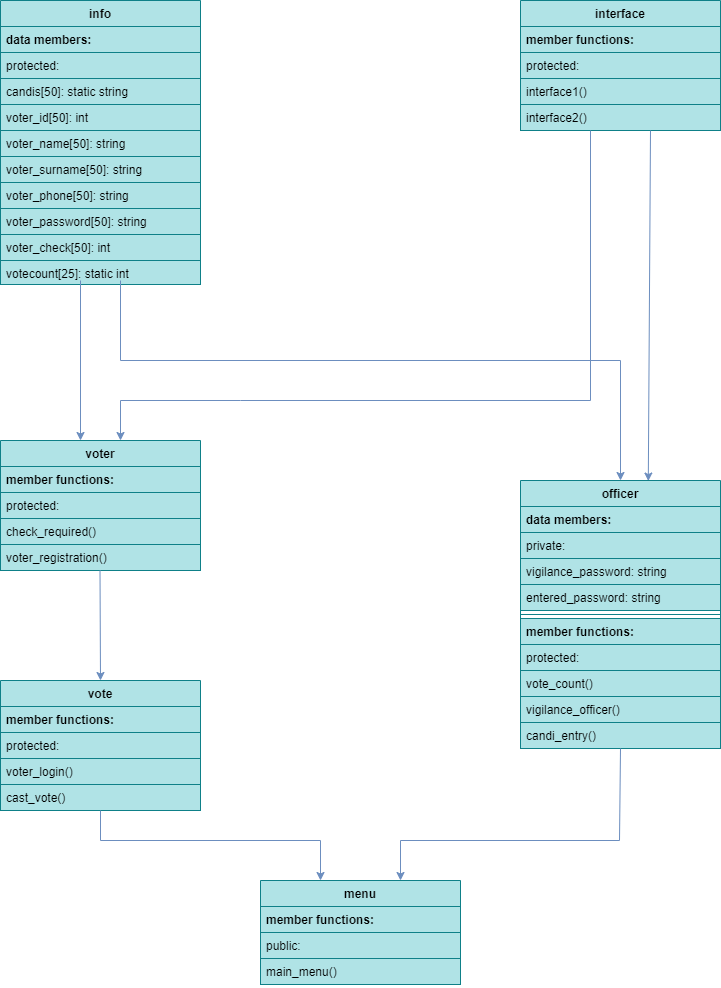

The diagram above was exported from draw.io. Its source (the exported page's mxGraphModel, read from the mxfile embedded in the PNG):
<mxGraphModel dx="1209" dy="634" grid="1" gridSize="10" guides="0" tooltips="1" connect="1" arrows="1" fold="1" page="1" pageScale="1" pageWidth="900" pageHeight="1600" math="0" shadow="0">
  <root>
    <mxCell id="WIyWlLk6GJQsqaUBKTNV-0" />
    <mxCell id="WIyWlLk6GJQsqaUBKTNV-1" parent="WIyWlLk6GJQsqaUBKTNV-0" />
    <mxCell id="sB7rIESc-x4gY1ZH6xK_-2" value="info" style="swimlane;fontStyle=1;childLayout=stackLayout;horizontal=1;startSize=26;horizontalStack=0;resizeParent=1;resizeParentMax=0;resizeLast=0;collapsible=1;marginBottom=0;fillColor=#b0e3e6;strokeColor=#0e8088;" parent="WIyWlLk6GJQsqaUBKTNV-1" vertex="1">
      <mxGeometry x="80" y="40" width="200" height="284" as="geometry">
        <mxRectangle x="80" y="50" width="90" height="26" as="alternateBounds" />
      </mxGeometry>
    </mxCell>
    <mxCell id="sB7rIESc-x4gY1ZH6xK_-3" value="data members:" style="text;align=left;verticalAlign=top;spacingLeft=4;spacingRight=4;overflow=hidden;rotatable=0;points=[[0,0.5],[1,0.5]];portConstraint=eastwest;fontStyle=1;fillColor=#b0e3e6;strokeColor=#0e8088;" parent="sB7rIESc-x4gY1ZH6xK_-2" vertex="1">
      <mxGeometry y="26" width="200" height="26" as="geometry" />
    </mxCell>
    <mxCell id="sB7rIESc-x4gY1ZH6xK_-7" value="protected:" style="text;align=left;verticalAlign=top;spacingLeft=4;spacingRight=4;overflow=hidden;rotatable=0;points=[[0,0.5],[1,0.5]];portConstraint=eastwest;fillColor=#b0e3e6;strokeColor=#0e8088;" parent="sB7rIESc-x4gY1ZH6xK_-2" vertex="1">
      <mxGeometry y="52" width="200" height="26" as="geometry" />
    </mxCell>
    <mxCell id="sB7rIESc-x4gY1ZH6xK_-4" value="candis[50]: static string" style="text;align=left;verticalAlign=top;spacingLeft=4;spacingRight=4;overflow=hidden;rotatable=0;points=[[0,0.5],[1,0.5]];portConstraint=eastwest;fillColor=#b0e3e6;strokeColor=#0e8088;" parent="sB7rIESc-x4gY1ZH6xK_-2" vertex="1">
      <mxGeometry y="78" width="200" height="26" as="geometry" />
    </mxCell>
    <mxCell id="sB7rIESc-x4gY1ZH6xK_-8" value="voter_id[50]: int" style="text;align=left;verticalAlign=top;spacingLeft=4;spacingRight=4;overflow=hidden;rotatable=0;points=[[0,0.5],[1,0.5]];portConstraint=eastwest;fillColor=#b0e3e6;strokeColor=#0e8088;" parent="sB7rIESc-x4gY1ZH6xK_-2" vertex="1">
      <mxGeometry y="104" width="200" height="26" as="geometry" />
    </mxCell>
    <mxCell id="sB7rIESc-x4gY1ZH6xK_-11" value="voter_name[50]: string" style="text;align=left;verticalAlign=top;spacingLeft=4;spacingRight=4;overflow=hidden;rotatable=0;points=[[0,0.5],[1,0.5]];portConstraint=eastwest;fillColor=#b0e3e6;strokeColor=#0e8088;" parent="sB7rIESc-x4gY1ZH6xK_-2" vertex="1">
      <mxGeometry y="130" width="200" height="26" as="geometry" />
    </mxCell>
    <mxCell id="sB7rIESc-x4gY1ZH6xK_-12" value="voter_surname[50]: string" style="text;align=left;verticalAlign=top;spacingLeft=4;spacingRight=4;overflow=hidden;rotatable=0;points=[[0,0.5],[1,0.5]];portConstraint=eastwest;fillColor=#b0e3e6;strokeColor=#0e8088;" parent="sB7rIESc-x4gY1ZH6xK_-2" vertex="1">
      <mxGeometry y="156" width="200" height="26" as="geometry" />
    </mxCell>
    <mxCell id="sB7rIESc-x4gY1ZH6xK_-13" value="voter_phone[50]: string" style="text;align=left;verticalAlign=top;spacingLeft=4;spacingRight=4;overflow=hidden;rotatable=0;points=[[0,0.5],[1,0.5]];portConstraint=eastwest;fillColor=#b0e3e6;strokeColor=#0e8088;" parent="sB7rIESc-x4gY1ZH6xK_-2" vertex="1">
      <mxGeometry y="182" width="200" height="26" as="geometry" />
    </mxCell>
    <mxCell id="sB7rIESc-x4gY1ZH6xK_-14" value="voter_password[50]: string" style="text;align=left;verticalAlign=top;spacingLeft=4;spacingRight=4;overflow=hidden;rotatable=0;points=[[0,0.5],[1,0.5]];portConstraint=eastwest;fillColor=#b0e3e6;strokeColor=#0e8088;" parent="sB7rIESc-x4gY1ZH6xK_-2" vertex="1">
      <mxGeometry y="208" width="200" height="26" as="geometry" />
    </mxCell>
    <mxCell id="sB7rIESc-x4gY1ZH6xK_-16" value="voter_check[50]: int" style="text;align=left;verticalAlign=top;spacingLeft=4;spacingRight=4;overflow=hidden;rotatable=0;points=[[0,0.5],[1,0.5]];portConstraint=eastwest;fillColor=#b0e3e6;strokeColor=#0e8088;" parent="sB7rIESc-x4gY1ZH6xK_-2" vertex="1">
      <mxGeometry y="234" width="200" height="26" as="geometry" />
    </mxCell>
    <mxCell id="sB7rIESc-x4gY1ZH6xK_-15" value="votecount[25]: static int" style="text;align=left;verticalAlign=top;spacingLeft=4;spacingRight=4;overflow=hidden;rotatable=0;points=[[0,0.5],[1,0.5]];portConstraint=eastwest;fillColor=#b0e3e6;strokeColor=#0e8088;" parent="sB7rIESc-x4gY1ZH6xK_-2" vertex="1">
      <mxGeometry y="260" width="200" height="24" as="geometry" />
    </mxCell>
    <mxCell id="sB7rIESc-x4gY1ZH6xK_-19" value="" style="endArrow=classic;html=1;rounded=0;fillColor=#dae8fc;strokeColor=#6c8ebf;" parent="WIyWlLk6GJQsqaUBKTNV-1" edge="1">
      <mxGeometry relative="1" as="geometry">
        <mxPoint x="160" y="320" as="sourcePoint" />
        <mxPoint x="160" y="480" as="targetPoint" />
      </mxGeometry>
    </mxCell>
    <mxCell id="sB7rIESc-x4gY1ZH6xK_-20" value="protected" style="edgeLabel;resizable=0;html=1;align=center;verticalAlign=middle;labelBackgroundColor=none;fontColor=#FFFFFF;" parent="sB7rIESc-x4gY1ZH6xK_-19" connectable="0" vertex="1">
      <mxGeometry relative="1" as="geometry">
        <mxPoint x="-30" as="offset" />
      </mxGeometry>
    </mxCell>
    <mxCell id="sB7rIESc-x4gY1ZH6xK_-21" value="interface" style="swimlane;fontStyle=1;childLayout=stackLayout;horizontal=1;startSize=26;fillColor=#b0e3e6;horizontalStack=0;resizeParent=1;resizeParentMax=0;resizeLast=0;collapsible=1;marginBottom=0;strokeColor=#0e8088;" parent="WIyWlLk6GJQsqaUBKTNV-1" vertex="1">
      <mxGeometry x="600" y="40" width="200" height="130" as="geometry" />
    </mxCell>
    <mxCell id="sB7rIESc-x4gY1ZH6xK_-22" value="member functions:" style="text;strokeColor=#0e8088;fillColor=#b0e3e6;align=left;verticalAlign=top;spacingLeft=4;spacingRight=4;overflow=hidden;rotatable=0;points=[[0,0.5],[1,0.5]];portConstraint=eastwest;fontStyle=1" parent="sB7rIESc-x4gY1ZH6xK_-21" vertex="1">
      <mxGeometry y="26" width="200" height="26" as="geometry" />
    </mxCell>
    <mxCell id="sB7rIESc-x4gY1ZH6xK_-23" value="protected:" style="text;strokeColor=#0e8088;fillColor=#b0e3e6;align=left;verticalAlign=top;spacingLeft=4;spacingRight=4;overflow=hidden;rotatable=0;points=[[0,0.5],[1,0.5]];portConstraint=eastwest;" parent="sB7rIESc-x4gY1ZH6xK_-21" vertex="1">
      <mxGeometry y="52" width="200" height="26" as="geometry" />
    </mxCell>
    <mxCell id="sB7rIESc-x4gY1ZH6xK_-24" value="interface1()" style="text;strokeColor=#0e8088;fillColor=#b0e3e6;align=left;verticalAlign=top;spacingLeft=4;spacingRight=4;overflow=hidden;rotatable=0;points=[[0,0.5],[1,0.5]];portConstraint=eastwest;" parent="sB7rIESc-x4gY1ZH6xK_-21" vertex="1">
      <mxGeometry y="78" width="200" height="26" as="geometry" />
    </mxCell>
    <mxCell id="sB7rIESc-x4gY1ZH6xK_-25" value="interface2()" style="text;strokeColor=#0e8088;fillColor=#b0e3e6;align=left;verticalAlign=top;spacingLeft=4;spacingRight=4;overflow=hidden;rotatable=0;points=[[0,0.5],[1,0.5]];portConstraint=eastwest;" parent="sB7rIESc-x4gY1ZH6xK_-21" vertex="1">
      <mxGeometry y="104" width="200" height="26" as="geometry" />
    </mxCell>
    <mxCell id="sB7rIESc-x4gY1ZH6xK_-26" value="voter" style="swimlane;fontStyle=1;childLayout=stackLayout;horizontal=1;startSize=26;fillColor=#b0e3e6;horizontalStack=0;resizeParent=1;resizeParentMax=0;resizeLast=0;collapsible=1;marginBottom=0;strokeColor=#0e8088;" parent="WIyWlLk6GJQsqaUBKTNV-1" vertex="1">
      <mxGeometry x="80" y="480" width="200" height="130" as="geometry" />
    </mxCell>
    <mxCell id="sB7rIESc-x4gY1ZH6xK_-27" value="member functions:" style="text;strokeColor=#0e8088;fillColor=#b0e3e6;align=left;verticalAlign=top;spacingLeft=4;spacingRight=4;overflow=hidden;rotatable=0;points=[[0,0.5],[1,0.5]];portConstraint=eastwest;fontStyle=1" parent="sB7rIESc-x4gY1ZH6xK_-26" vertex="1">
      <mxGeometry y="26" width="200" height="26" as="geometry" />
    </mxCell>
    <mxCell id="sB7rIESc-x4gY1ZH6xK_-28" value="protected:" style="text;strokeColor=#0e8088;fillColor=#b0e3e6;align=left;verticalAlign=top;spacingLeft=4;spacingRight=4;overflow=hidden;rotatable=0;points=[[0,0.5],[1,0.5]];portConstraint=eastwest;" parent="sB7rIESc-x4gY1ZH6xK_-26" vertex="1">
      <mxGeometry y="52" width="200" height="26" as="geometry" />
    </mxCell>
    <mxCell id="sB7rIESc-x4gY1ZH6xK_-29" value="check_required()" style="text;strokeColor=#0e8088;fillColor=#b0e3e6;align=left;verticalAlign=top;spacingLeft=4;spacingRight=4;overflow=hidden;rotatable=0;points=[[0,0.5],[1,0.5]];portConstraint=eastwest;" parent="sB7rIESc-x4gY1ZH6xK_-26" vertex="1">
      <mxGeometry y="78" width="200" height="26" as="geometry" />
    </mxCell>
    <mxCell id="sB7rIESc-x4gY1ZH6xK_-30" value="voter_registration()" style="text;strokeColor=#0e8088;fillColor=#b0e3e6;align=left;verticalAlign=top;spacingLeft=4;spacingRight=4;overflow=hidden;rotatable=0;points=[[0,0.5],[1,0.5]];portConstraint=eastwest;" parent="sB7rIESc-x4gY1ZH6xK_-26" vertex="1">
      <mxGeometry y="104" width="200" height="26" as="geometry" />
    </mxCell>
    <mxCell id="sB7rIESc-x4gY1ZH6xK_-31" value="" style="endArrow=classic;html=1;rounded=0;entryX=0.5;entryY=0;entryDx=0;entryDy=0;fillColor=#dae8fc;strokeColor=#6c8ebf;" parent="WIyWlLk6GJQsqaUBKTNV-1" target="sB7rIESc-x4gY1ZH6xK_-33" edge="1">
      <mxGeometry relative="1" as="geometry">
        <mxPoint x="179.5" y="610" as="sourcePoint" />
        <mxPoint x="179.5" y="740" as="targetPoint" />
      </mxGeometry>
    </mxCell>
    <mxCell id="sB7rIESc-x4gY1ZH6xK_-32" value="protected" style="edgeLabel;resizable=0;html=1;align=center;verticalAlign=middle;labelBackgroundColor=none;fontColor=#FFFFFF;" parent="sB7rIESc-x4gY1ZH6xK_-31" connectable="0" vertex="1">
      <mxGeometry relative="1" as="geometry">
        <mxPoint x="-30" as="offset" />
      </mxGeometry>
    </mxCell>
    <mxCell id="sB7rIESc-x4gY1ZH6xK_-33" value="vote" style="swimlane;fontStyle=1;childLayout=stackLayout;horizontal=1;startSize=26;fillColor=#b0e3e6;horizontalStack=0;resizeParent=1;resizeParentMax=0;resizeLast=0;collapsible=1;marginBottom=0;strokeColor=#0e8088;" parent="WIyWlLk6GJQsqaUBKTNV-1" vertex="1">
      <mxGeometry x="80" y="720" width="200" height="130" as="geometry" />
    </mxCell>
    <mxCell id="sB7rIESc-x4gY1ZH6xK_-34" value="member functions:" style="text;strokeColor=#0e8088;fillColor=#b0e3e6;align=left;verticalAlign=top;spacingLeft=4;spacingRight=4;overflow=hidden;rotatable=0;points=[[0,0.5],[1,0.5]];portConstraint=eastwest;fontStyle=1" parent="sB7rIESc-x4gY1ZH6xK_-33" vertex="1">
      <mxGeometry y="26" width="200" height="26" as="geometry" />
    </mxCell>
    <mxCell id="sB7rIESc-x4gY1ZH6xK_-35" value="protected:" style="text;strokeColor=#0e8088;fillColor=#b0e3e6;align=left;verticalAlign=top;spacingLeft=4;spacingRight=4;overflow=hidden;rotatable=0;points=[[0,0.5],[1,0.5]];portConstraint=eastwest;" parent="sB7rIESc-x4gY1ZH6xK_-33" vertex="1">
      <mxGeometry y="52" width="200" height="26" as="geometry" />
    </mxCell>
    <mxCell id="sB7rIESc-x4gY1ZH6xK_-36" value="voter_login()" style="text;strokeColor=#0e8088;fillColor=#b0e3e6;align=left;verticalAlign=top;spacingLeft=4;spacingRight=4;overflow=hidden;rotatable=0;points=[[0,0.5],[1,0.5]];portConstraint=eastwest;" parent="sB7rIESc-x4gY1ZH6xK_-33" vertex="1">
      <mxGeometry y="78" width="200" height="26" as="geometry" />
    </mxCell>
    <mxCell id="sB7rIESc-x4gY1ZH6xK_-37" value="cast_vote()" style="text;strokeColor=#0e8088;fillColor=#b0e3e6;align=left;verticalAlign=top;spacingLeft=4;spacingRight=4;overflow=hidden;rotatable=0;points=[[0,0.5],[1,0.5]];portConstraint=eastwest;" parent="sB7rIESc-x4gY1ZH6xK_-33" vertex="1">
      <mxGeometry y="104" width="200" height="26" as="geometry" />
    </mxCell>
    <mxCell id="sB7rIESc-x4gY1ZH6xK_-40" value="" style="endArrow=classic;html=1;rounded=0;exitX=0.35;exitY=1;exitDx=0;exitDy=0;exitPerimeter=0;fillColor=#dae8fc;strokeColor=#6c8ebf;" parent="WIyWlLk6GJQsqaUBKTNV-1" source="sB7rIESc-x4gY1ZH6xK_-25" edge="1">
      <mxGeometry relative="1" as="geometry">
        <mxPoint x="700" y="200" as="sourcePoint" />
        <mxPoint x="200" y="480" as="targetPoint" />
        <Array as="points">
          <mxPoint x="670" y="440" />
          <mxPoint x="320" y="440" />
          <mxPoint x="200" y="440" />
        </Array>
      </mxGeometry>
    </mxCell>
    <mxCell id="sB7rIESc-x4gY1ZH6xK_-41" value="virtual public" style="edgeLabel;resizable=0;html=1;align=center;verticalAlign=middle;labelBackgroundColor=none;fontColor=#FFFFFF;" parent="sB7rIESc-x4gY1ZH6xK_-40" connectable="0" vertex="1">
      <mxGeometry relative="1" as="geometry">
        <mxPoint x="77" y="-231" as="offset" />
      </mxGeometry>
    </mxCell>
    <mxCell id="sB7rIESc-x4gY1ZH6xK_-44" value="" style="endArrow=classic;html=1;rounded=0;entryX=0.639;entryY=0.002;entryDx=0;entryDy=0;entryPerimeter=0;fillColor=#dae8fc;strokeColor=#6c8ebf;" parent="WIyWlLk6GJQsqaUBKTNV-1" target="sB7rIESc-x4gY1ZH6xK_-53" edge="1">
      <mxGeometry relative="1" as="geometry">
        <mxPoint x="730" y="170" as="sourcePoint" />
        <mxPoint x="730" y="500" as="targetPoint" />
      </mxGeometry>
    </mxCell>
    <mxCell id="sB7rIESc-x4gY1ZH6xK_-45" value="virtual public" style="edgeLabel;resizable=0;html=1;align=center;verticalAlign=middle;labelBackgroundColor=none;fontColor=#FFFFFF;" parent="sB7rIESc-x4gY1ZH6xK_-44" connectable="0" vertex="1">
      <mxGeometry relative="1" as="geometry">
        <mxPoint x="40" y="-128" as="offset" />
      </mxGeometry>
    </mxCell>
    <mxCell id="sB7rIESc-x4gY1ZH6xK_-46" value="" style="endArrow=classic;html=1;rounded=0;entryX=0.5;entryY=0;entryDx=0;entryDy=0;fillColor=#dae8fc;strokeColor=#6c8ebf;" parent="WIyWlLk6GJQsqaUBKTNV-1" target="sB7rIESc-x4gY1ZH6xK_-53" edge="1">
      <mxGeometry relative="1" as="geometry">
        <mxPoint x="200" y="320" as="sourcePoint" />
        <mxPoint x="719.8" y="556.9200000000001" as="targetPoint" />
        <Array as="points">
          <mxPoint x="200" y="400" />
          <mxPoint x="700" y="400" />
        </Array>
      </mxGeometry>
    </mxCell>
    <mxCell id="sB7rIESc-x4gY1ZH6xK_-47" value="protected" style="edgeLabel;resizable=0;html=1;align=center;verticalAlign=middle;labelBackgroundColor=none;fontColor=#FFFFFF;" parent="sB7rIESc-x4gY1ZH6xK_-46" connectable="0" vertex="1">
      <mxGeometry relative="1" as="geometry">
        <mxPoint x="-238" y="-20" as="offset" />
      </mxGeometry>
    </mxCell>
    <mxCell id="sB7rIESc-x4gY1ZH6xK_-53" value="officer" style="swimlane;fontStyle=1;align=center;verticalAlign=top;childLayout=stackLayout;horizontal=1;startSize=26;horizontalStack=0;resizeParent=1;resizeParentMax=0;resizeLast=0;collapsible=1;marginBottom=0;fillColor=#b0e3e6;strokeColor=#0e8088;" parent="WIyWlLk6GJQsqaUBKTNV-1" vertex="1">
      <mxGeometry x="600" y="520" width="200" height="268" as="geometry" />
    </mxCell>
    <mxCell id="sB7rIESc-x4gY1ZH6xK_-54" value="data members:" style="text;strokeColor=#0e8088;fillColor=#b0e3e6;align=left;verticalAlign=top;spacingLeft=4;spacingRight=4;overflow=hidden;rotatable=0;points=[[0,0.5],[1,0.5]];portConstraint=eastwest;fontStyle=1" parent="sB7rIESc-x4gY1ZH6xK_-53" vertex="1">
      <mxGeometry y="26" width="200" height="26" as="geometry" />
    </mxCell>
    <mxCell id="sB7rIESc-x4gY1ZH6xK_-57" value="private:" style="text;strokeColor=#0e8088;fillColor=#b0e3e6;align=left;verticalAlign=top;spacingLeft=4;spacingRight=4;overflow=hidden;rotatable=0;points=[[0,0.5],[1,0.5]];portConstraint=eastwest;" parent="sB7rIESc-x4gY1ZH6xK_-53" vertex="1">
      <mxGeometry y="52" width="200" height="26" as="geometry" />
    </mxCell>
    <mxCell id="sB7rIESc-x4gY1ZH6xK_-58" value="vigilance_password: string" style="text;strokeColor=#0e8088;fillColor=#b0e3e6;align=left;verticalAlign=top;spacingLeft=4;spacingRight=4;overflow=hidden;rotatable=0;points=[[0,0.5],[1,0.5]];portConstraint=eastwest;" parent="sB7rIESc-x4gY1ZH6xK_-53" vertex="1">
      <mxGeometry y="78" width="200" height="26" as="geometry" />
    </mxCell>
    <mxCell id="sB7rIESc-x4gY1ZH6xK_-59" value="entered_password: string" style="text;strokeColor=#0e8088;fillColor=#b0e3e6;align=left;verticalAlign=top;spacingLeft=4;spacingRight=4;overflow=hidden;rotatable=0;points=[[0,0.5],[1,0.5]];portConstraint=eastwest;" parent="sB7rIESc-x4gY1ZH6xK_-53" vertex="1">
      <mxGeometry y="104" width="200" height="26" as="geometry" />
    </mxCell>
    <mxCell id="sB7rIESc-x4gY1ZH6xK_-55" value="" style="line;strokeWidth=1;fillColor=#b0e3e6;align=left;verticalAlign=middle;spacingTop=-1;spacingLeft=3;spacingRight=3;rotatable=0;labelPosition=right;points=[];portConstraint=eastwest;strokeColor=#0e8088;" parent="sB7rIESc-x4gY1ZH6xK_-53" vertex="1">
      <mxGeometry y="130" width="200" height="8" as="geometry" />
    </mxCell>
    <mxCell id="sB7rIESc-x4gY1ZH6xK_-56" value="member functions:" style="text;strokeColor=#0e8088;fillColor=#b0e3e6;align=left;verticalAlign=top;spacingLeft=4;spacingRight=4;overflow=hidden;rotatable=0;points=[[0,0.5],[1,0.5]];portConstraint=eastwest;fontStyle=1" parent="sB7rIESc-x4gY1ZH6xK_-53" vertex="1">
      <mxGeometry y="138" width="200" height="26" as="geometry" />
    </mxCell>
    <mxCell id="sB7rIESc-x4gY1ZH6xK_-60" value="protected:" style="text;strokeColor=#0e8088;fillColor=#b0e3e6;align=left;verticalAlign=top;spacingLeft=4;spacingRight=4;overflow=hidden;rotatable=0;points=[[0,0.5],[1,0.5]];portConstraint=eastwest;" parent="sB7rIESc-x4gY1ZH6xK_-53" vertex="1">
      <mxGeometry y="164" width="200" height="26" as="geometry" />
    </mxCell>
    <mxCell id="sB7rIESc-x4gY1ZH6xK_-61" value="vote_count()" style="text;strokeColor=#0e8088;fillColor=#b0e3e6;align=left;verticalAlign=top;spacingLeft=4;spacingRight=4;overflow=hidden;rotatable=0;points=[[0,0.5],[1,0.5]];portConstraint=eastwest;" parent="sB7rIESc-x4gY1ZH6xK_-53" vertex="1">
      <mxGeometry y="190" width="200" height="26" as="geometry" />
    </mxCell>
    <mxCell id="sB7rIESc-x4gY1ZH6xK_-63" value="vigilance_officer()" style="text;strokeColor=#0e8088;fillColor=#b0e3e6;align=left;verticalAlign=top;spacingLeft=4;spacingRight=4;overflow=hidden;rotatable=0;points=[[0,0.5],[1,0.5]];portConstraint=eastwest;" parent="sB7rIESc-x4gY1ZH6xK_-53" vertex="1">
      <mxGeometry y="216" width="200" height="26" as="geometry" />
    </mxCell>
    <mxCell id="sB7rIESc-x4gY1ZH6xK_-64" value="candi_entry()" style="text;strokeColor=#0e8088;fillColor=#b0e3e6;align=left;verticalAlign=top;spacingLeft=4;spacingRight=4;overflow=hidden;rotatable=0;points=[[0,0.5],[1,0.5]];portConstraint=eastwest;" parent="sB7rIESc-x4gY1ZH6xK_-53" vertex="1">
      <mxGeometry y="242" width="200" height="26" as="geometry" />
    </mxCell>
    <mxCell id="sB7rIESc-x4gY1ZH6xK_-65" value="menu" style="swimlane;fontStyle=1;childLayout=stackLayout;horizontal=1;startSize=26;fillColor=#b0e3e6;horizontalStack=0;resizeParent=1;resizeParentMax=0;resizeLast=0;collapsible=1;marginBottom=0;strokeColor=#0e8088;" parent="WIyWlLk6GJQsqaUBKTNV-1" vertex="1">
      <mxGeometry x="340" y="920" width="200" height="104" as="geometry" />
    </mxCell>
    <mxCell id="sB7rIESc-x4gY1ZH6xK_-66" value="member functions:" style="text;strokeColor=#0e8088;fillColor=#b0e3e6;align=left;verticalAlign=top;spacingLeft=4;spacingRight=4;overflow=hidden;rotatable=0;points=[[0,0.5],[1,0.5]];portConstraint=eastwest;fontStyle=1" parent="sB7rIESc-x4gY1ZH6xK_-65" vertex="1">
      <mxGeometry y="26" width="200" height="26" as="geometry" />
    </mxCell>
    <mxCell id="sB7rIESc-x4gY1ZH6xK_-67" value="public:" style="text;strokeColor=#0e8088;fillColor=#b0e3e6;align=left;verticalAlign=top;spacingLeft=4;spacingRight=4;overflow=hidden;rotatable=0;points=[[0,0.5],[1,0.5]];portConstraint=eastwest;" parent="sB7rIESc-x4gY1ZH6xK_-65" vertex="1">
      <mxGeometry y="52" width="200" height="26" as="geometry" />
    </mxCell>
    <mxCell id="sB7rIESc-x4gY1ZH6xK_-68" value="main_menu()" style="text;strokeColor=#0e8088;fillColor=#b0e3e6;align=left;verticalAlign=top;spacingLeft=4;spacingRight=4;overflow=hidden;rotatable=0;points=[[0,0.5],[1,0.5]];portConstraint=eastwest;" parent="sB7rIESc-x4gY1ZH6xK_-65" vertex="1">
      <mxGeometry y="78" width="200" height="26" as="geometry" />
    </mxCell>
    <mxCell id="sB7rIESc-x4gY1ZH6xK_-70" value="" style="endArrow=classic;html=1;rounded=0;fillColor=#dae8fc;strokeColor=#6c8ebf;" parent="WIyWlLk6GJQsqaUBKTNV-1" edge="1">
      <mxGeometry relative="1" as="geometry">
        <mxPoint x="180" y="850" as="sourcePoint" />
        <mxPoint x="400" y="920" as="targetPoint" />
        <Array as="points">
          <mxPoint x="180" y="880" />
          <mxPoint x="400" y="880" />
        </Array>
      </mxGeometry>
    </mxCell>
    <mxCell id="sB7rIESc-x4gY1ZH6xK_-71" value="protected" style="edgeLabel;resizable=0;html=1;align=center;verticalAlign=middle;labelBackgroundColor=none;fontColor=#FFFFFF;" parent="sB7rIESc-x4gY1ZH6xK_-70" connectable="0" vertex="1">
      <mxGeometry relative="1" as="geometry">
        <mxPoint x="5" y="10" as="offset" />
      </mxGeometry>
    </mxCell>
    <mxCell id="sB7rIESc-x4gY1ZH6xK_-72" value="" style="endArrow=classic;html=1;rounded=0;exitX=0.5;exitY=1;exitDx=0;exitDy=0;fillColor=#dae8fc;strokeColor=#6c8ebf;" parent="WIyWlLk6GJQsqaUBKTNV-1" source="sB7rIESc-x4gY1ZH6xK_-53" edge="1">
      <mxGeometry relative="1" as="geometry">
        <mxPoint x="699" y="800" as="sourcePoint" />
        <mxPoint x="480" y="920" as="targetPoint" />
        <Array as="points">
          <mxPoint x="699" y="880" />
          <mxPoint x="480" y="880" />
        </Array>
      </mxGeometry>
    </mxCell>
    <mxCell id="sB7rIESc-x4gY1ZH6xK_-73" value="protected" style="edgeLabel;resizable=0;html=1;align=center;verticalAlign=middle;labelBackgroundColor=none;fontColor=#FFFFFF;" parent="sB7rIESc-x4gY1ZH6xK_-72" connectable="0" vertex="1">
      <mxGeometry relative="1" as="geometry">
        <mxPoint x="11" y="10" as="offset" />
      </mxGeometry>
    </mxCell>
  </root>
</mxGraphModel>